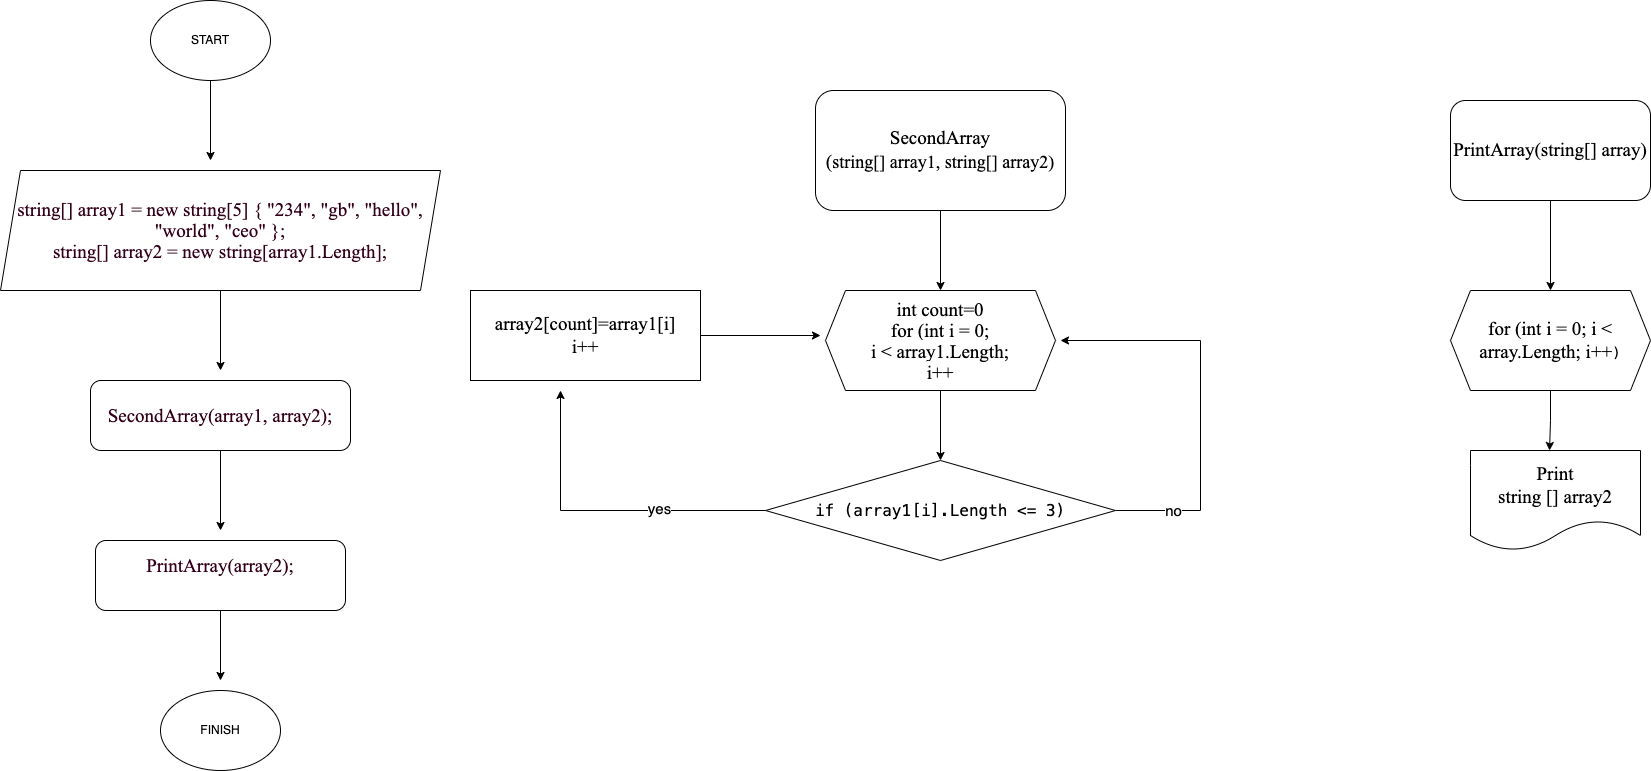

The diagram above was exported from draw.io. Its source (the exported page's mxGraphModel, read from the mxfile embedded in the PNG):
<mxGraphModel dx="1705" dy="1641" grid="1" gridSize="10" guides="1" tooltips="1" connect="1" arrows="1" fold="1" page="1" pageScale="1" pageWidth="827" pageHeight="1169" math="0" shadow="0">
  <root>
    <mxCell id="0" />
    <mxCell id="1" parent="0" />
    <mxCell id="VmVZvSGUJcoRO2ASR8KM-23" style="edgeStyle=orthogonalEdgeStyle;rounded=0;orthogonalLoop=1;jettySize=auto;html=1;entryX=0.5;entryY=0;entryDx=0;entryDy=0;" edge="1" parent="1" source="VmVZvSGUJcoRO2ASR8KM-1" target="VmVZvSGUJcoRO2ASR8KM-3">
      <mxGeometry relative="1" as="geometry" />
    </mxCell>
    <mxCell id="VmVZvSGUJcoRO2ASR8KM-1" value="&lt;div style=&quot;line-height: 21px;&quot;&gt;&lt;font style=&quot;font-size: 19px; background-color: rgb(255, 255, 255);&quot; face=&quot;Times New Roman&quot;&gt;SecondArray&lt;/font&gt;&lt;/div&gt;&lt;div style=&quot;line-height: 21px;&quot;&gt;&lt;span style=&quot;background-color: rgb(255, 255, 255); font-size: 18px;&quot;&gt;&lt;font style=&quot;font-size: 18px;&quot; face=&quot;Times New Roman&quot;&gt;&lt;font style=&quot;font-size: 19px;&quot;&gt;(&lt;/font&gt;string&lt;span style=&quot;&quot;&gt;[] &lt;/span&gt;&lt;span style=&quot;&quot;&gt;array1&lt;/span&gt;&lt;span style=&quot;&quot;&gt;, &lt;/span&gt;&lt;span style=&quot;&quot;&gt;string&lt;/span&gt;&lt;span style=&quot;&quot;&gt;[] &lt;/span&gt;&lt;span style=&quot;&quot;&gt;array2)&lt;/span&gt;&lt;/font&gt;&lt;/span&gt;&lt;/div&gt;" style="rounded=1;whiteSpace=wrap;html=1;" vertex="1" parent="1">
      <mxGeometry x="415" y="-200" width="250" height="120" as="geometry" />
    </mxCell>
    <mxCell id="VmVZvSGUJcoRO2ASR8KM-16" style="edgeStyle=orthogonalEdgeStyle;rounded=0;orthogonalLoop=1;jettySize=auto;html=1;entryX=0.5;entryY=0;entryDx=0;entryDy=0;" edge="1" parent="1" source="VmVZvSGUJcoRO2ASR8KM-3" target="VmVZvSGUJcoRO2ASR8KM-4">
      <mxGeometry relative="1" as="geometry" />
    </mxCell>
    <mxCell id="VmVZvSGUJcoRO2ASR8KM-3" value="&lt;div style=&quot;line-height: 21px; font-size: 19px;&quot;&gt;&lt;font face=&quot;Times New Roman&quot;&gt;&lt;span style=&quot;background-color: rgb(255, 255, 255);&quot;&gt;int count=0&lt;/span&gt;&lt;/font&gt;&lt;/div&gt;&lt;div style=&quot;line-height: 21px; font-size: 19px;&quot;&gt;&lt;span style=&quot;background-color: rgb(255, 255, 255);&quot;&gt;&lt;font style=&quot;font-size: 19px;&quot; face=&quot;Times New Roman&quot;&gt;for (int i = 0;&lt;/font&gt;&lt;/span&gt;&lt;/div&gt;&lt;div style=&quot;line-height: 21px; font-size: 19px;&quot;&gt;&lt;span style=&quot;background-color: rgb(255, 255, 255);&quot;&gt;&lt;font style=&quot;font-size: 19px;&quot; face=&quot;Times New Roman&quot;&gt;&amp;nbsp;i &amp;lt; array1.Length;&amp;nbsp;&lt;/font&gt;&lt;/span&gt;&lt;/div&gt;&lt;div style=&quot;line-height: 21px; font-size: 19px;&quot;&gt;&lt;span style=&quot;background-color: rgb(255, 255, 255);&quot;&gt;&lt;font style=&quot;font-size: 19px;&quot; face=&quot;Times New Roman&quot;&gt;i++&lt;/font&gt;&lt;/span&gt;&lt;/div&gt;" style="shape=hexagon;perimeter=hexagonPerimeter2;whiteSpace=wrap;html=1;fixedSize=1;" vertex="1" parent="1">
      <mxGeometry x="425" width="230" height="100" as="geometry" />
    </mxCell>
    <mxCell id="VmVZvSGUJcoRO2ASR8KM-19" style="edgeStyle=orthogonalEdgeStyle;rounded=0;orthogonalLoop=1;jettySize=auto;html=1;" edge="1" parent="1" source="VmVZvSGUJcoRO2ASR8KM-4">
      <mxGeometry relative="1" as="geometry">
        <mxPoint x="160" y="100" as="targetPoint" />
      </mxGeometry>
    </mxCell>
    <mxCell id="VmVZvSGUJcoRO2ASR8KM-21" value="&lt;font style=&quot;font-size: 15px;&quot;&gt;yes&lt;/font&gt;" style="edgeLabel;html=1;align=center;verticalAlign=middle;resizable=0;points=[];" vertex="1" connectable="0" parent="VmVZvSGUJcoRO2ASR8KM-19">
      <mxGeometry x="-0.344" y="-3" relative="1" as="geometry">
        <mxPoint as="offset" />
      </mxGeometry>
    </mxCell>
    <mxCell id="VmVZvSGUJcoRO2ASR8KM-25" style="edgeStyle=orthogonalEdgeStyle;rounded=0;orthogonalLoop=1;jettySize=auto;html=1;" edge="1" parent="1" source="VmVZvSGUJcoRO2ASR8KM-4">
      <mxGeometry relative="1" as="geometry">
        <mxPoint x="660" y="50" as="targetPoint" />
        <Array as="points">
          <mxPoint x="800" y="220" />
          <mxPoint x="800" y="50" />
        </Array>
      </mxGeometry>
    </mxCell>
    <mxCell id="VmVZvSGUJcoRO2ASR8KM-26" value="&lt;font style=&quot;font-size: 15px;&quot;&gt;no&lt;/font&gt;" style="edgeLabel;html=1;align=center;verticalAlign=middle;resizable=0;points=[];" vertex="1" connectable="0" parent="VmVZvSGUJcoRO2ASR8KM-25">
      <mxGeometry x="-0.7114" y="2" relative="1" as="geometry">
        <mxPoint y="1" as="offset" />
      </mxGeometry>
    </mxCell>
    <mxCell id="VmVZvSGUJcoRO2ASR8KM-4" value="&lt;div style=&quot;font-family: Menlo, Monaco, &amp;quot;Courier New&amp;quot;, monospace; font-size: 16px; line-height: 21px;&quot;&gt;&lt;span style=&quot;background-color: rgb(255, 255, 255);&quot;&gt;if (array1[i].Length &amp;lt;= 3)&lt;/span&gt;&lt;/div&gt;" style="rhombus;whiteSpace=wrap;html=1;" vertex="1" parent="1">
      <mxGeometry x="365" y="170" width="350" height="100" as="geometry" />
    </mxCell>
    <mxCell id="VmVZvSGUJcoRO2ASR8KM-24" style="edgeStyle=orthogonalEdgeStyle;rounded=0;orthogonalLoop=1;jettySize=auto;html=1;" edge="1" parent="1" source="VmVZvSGUJcoRO2ASR8KM-6">
      <mxGeometry relative="1" as="geometry">
        <mxPoint x="420" y="45" as="targetPoint" />
      </mxGeometry>
    </mxCell>
    <mxCell id="VmVZvSGUJcoRO2ASR8KM-6" value="&lt;font style=&quot;font-size: 19px;&quot; face=&quot;Times New Roman&quot;&gt;array2[count]=array1[i]&lt;br&gt;i++&lt;/font&gt;" style="rounded=0;whiteSpace=wrap;html=1;" vertex="1" parent="1">
      <mxGeometry x="70" width="230" height="90" as="geometry" />
    </mxCell>
    <mxCell id="VmVZvSGUJcoRO2ASR8KM-30" style="edgeStyle=orthogonalEdgeStyle;rounded=0;orthogonalLoop=1;jettySize=auto;html=1;entryX=0.5;entryY=0;entryDx=0;entryDy=0;" edge="1" parent="1" source="VmVZvSGUJcoRO2ASR8KM-27" target="VmVZvSGUJcoRO2ASR8KM-28">
      <mxGeometry relative="1" as="geometry" />
    </mxCell>
    <mxCell id="VmVZvSGUJcoRO2ASR8KM-27" value="&lt;div style=&quot;font-weight: normal; line-height: 21px;&quot;&gt;&lt;div style=&quot;&quot;&gt;&lt;span style=&quot;background-color: rgb(255, 255, 255);&quot;&gt;&lt;font style=&quot;font-size: 19px;&quot; face=&quot;Times New Roman&quot;&gt;PrintArray(string[] array)&lt;/font&gt;&lt;/span&gt;&lt;/div&gt;&lt;/div&gt;" style="rounded=1;whiteSpace=wrap;html=1;" vertex="1" parent="1">
      <mxGeometry x="1050" y="-190" width="200" height="100" as="geometry" />
    </mxCell>
    <mxCell id="VmVZvSGUJcoRO2ASR8KM-31" style="edgeStyle=orthogonalEdgeStyle;rounded=0;orthogonalLoop=1;jettySize=auto;html=1;entryX=0.465;entryY=0;entryDx=0;entryDy=0;entryPerimeter=0;" edge="1" parent="1" source="VmVZvSGUJcoRO2ASR8KM-28" target="VmVZvSGUJcoRO2ASR8KM-29">
      <mxGeometry relative="1" as="geometry" />
    </mxCell>
    <mxCell id="VmVZvSGUJcoRO2ASR8KM-28" value="&lt;div style=&quot;font-weight: normal; font-size: 14px; line-height: 21px;&quot;&gt;&lt;div style=&quot;&quot;&gt;&lt;span style=&quot;background-color: rgb(255, 255, 255);&quot;&gt;&lt;span style=&quot;font-size: 19px;&quot;&gt;&lt;font face=&quot;Times New Roman&quot; style=&quot;font-size: 19px;&quot;&gt;for (int i = 0; i &amp;lt; array.Length; i++&lt;/font&gt;&lt;/span&gt;&lt;span style=&quot;font-family: Menlo, Monaco, &amp;quot;Courier New&amp;quot;, monospace;&quot;&gt;)&lt;/span&gt;&lt;/span&gt;&lt;/div&gt;&lt;/div&gt;" style="shape=hexagon;perimeter=hexagonPerimeter2;whiteSpace=wrap;html=1;fixedSize=1;" vertex="1" parent="1">
      <mxGeometry x="1050" width="200" height="100" as="geometry" />
    </mxCell>
    <mxCell id="VmVZvSGUJcoRO2ASR8KM-29" value="&lt;font style=&quot;font-size: 19px;&quot; face=&quot;Times New Roman&quot;&gt;Print&lt;br&gt;string [] array2&lt;/font&gt;" style="shape=document;whiteSpace=wrap;html=1;boundedLbl=1;" vertex="1" parent="1">
      <mxGeometry x="1070" y="160" width="170" height="100" as="geometry" />
    </mxCell>
    <mxCell id="VmVZvSGUJcoRO2ASR8KM-39" style="edgeStyle=orthogonalEdgeStyle;rounded=0;orthogonalLoop=1;jettySize=auto;html=1;" edge="1" parent="1" source="VmVZvSGUJcoRO2ASR8KM-32">
      <mxGeometry relative="1" as="geometry">
        <mxPoint x="-190" y="-130" as="targetPoint" />
      </mxGeometry>
    </mxCell>
    <mxCell id="VmVZvSGUJcoRO2ASR8KM-32" value="START" style="ellipse;whiteSpace=wrap;html=1;" vertex="1" parent="1">
      <mxGeometry x="-250" y="-290" width="120" height="80" as="geometry" />
    </mxCell>
    <mxCell id="VmVZvSGUJcoRO2ASR8KM-42" style="edgeStyle=orthogonalEdgeStyle;rounded=0;orthogonalLoop=1;jettySize=auto;html=1;" edge="1" parent="1" source="VmVZvSGUJcoRO2ASR8KM-33">
      <mxGeometry relative="1" as="geometry">
        <mxPoint x="-180" y="240" as="targetPoint" />
      </mxGeometry>
    </mxCell>
    <mxCell id="VmVZvSGUJcoRO2ASR8KM-33" value="&lt;div style=&quot;font-weight: normal; font-size: 14px; line-height: 21px;&quot;&gt;&lt;div style=&quot;font-size: 19px;&quot;&gt;&lt;font face=&quot;Times New Roman&quot; style=&quot;background-color: rgb(255, 255, 255); font-size: 19px;&quot; color=&quot;#33001a&quot;&gt;SecondArray(array1, array2);&lt;/font&gt;&lt;/div&gt;&lt;/div&gt;" style="rounded=1;whiteSpace=wrap;html=1;" vertex="1" parent="1">
      <mxGeometry x="-310" y="90" width="260" height="70" as="geometry" />
    </mxCell>
    <mxCell id="VmVZvSGUJcoRO2ASR8KM-43" style="edgeStyle=orthogonalEdgeStyle;rounded=0;orthogonalLoop=1;jettySize=auto;html=1;" edge="1" parent="1" source="VmVZvSGUJcoRO2ASR8KM-34">
      <mxGeometry relative="1" as="geometry">
        <mxPoint x="-180" y="390" as="targetPoint" />
      </mxGeometry>
    </mxCell>
    <mxCell id="VmVZvSGUJcoRO2ASR8KM-34" value="&lt;div style=&quot;font-weight: normal; font-size: 19px; line-height: 21px;&quot;&gt;&lt;div style=&quot;&quot;&gt;&lt;font face=&quot;Times New Roman&quot; style=&quot;background-color: rgb(255, 255, 255); font-size: 19px;&quot; color=&quot;#33001a&quot;&gt;PrintArray(array2);&lt;/font&gt;&lt;/div&gt;&lt;br&gt;&lt;/div&gt;" style="rounded=1;whiteSpace=wrap;html=1;" vertex="1" parent="1">
      <mxGeometry x="-305" y="250" width="250" height="70" as="geometry" />
    </mxCell>
    <mxCell id="VmVZvSGUJcoRO2ASR8KM-35" value="FINISH" style="ellipse;whiteSpace=wrap;html=1;" vertex="1" parent="1">
      <mxGeometry x="-240" y="400" width="120" height="80" as="geometry" />
    </mxCell>
    <mxCell id="VmVZvSGUJcoRO2ASR8KM-40" style="edgeStyle=orthogonalEdgeStyle;rounded=0;orthogonalLoop=1;jettySize=auto;html=1;" edge="1" parent="1" source="VmVZvSGUJcoRO2ASR8KM-36">
      <mxGeometry relative="1" as="geometry">
        <mxPoint x="-180" y="80" as="targetPoint" />
      </mxGeometry>
    </mxCell>
    <mxCell id="VmVZvSGUJcoRO2ASR8KM-36" value="&lt;div style=&quot;font-weight: normal; font-size: 19px; line-height: 21px;&quot;&gt;&lt;div style=&quot;&quot;&gt;&lt;font face=&quot;Times New Roman&quot; style=&quot;background-color: rgb(255, 255, 255); font-size: 19px;&quot; color=&quot;#33001a&quot;&gt;string[] array1 = new string[5] { &quot;234&quot;, &quot;gb&quot;, &quot;hello&quot;, &quot;world&quot;, &quot;ceo&quot; };&lt;/font&gt;&lt;/div&gt;&lt;div style=&quot;&quot;&gt;&lt;font face=&quot;Times New Roman&quot; style=&quot;background-color: rgb(255, 255, 255); font-size: 19px;&quot; color=&quot;#33001a&quot;&gt;string[] array2 = new string[array1.Length];&lt;/font&gt;&lt;/div&gt;&lt;/div&gt;" style="shape=parallelogram;perimeter=parallelogramPerimeter;whiteSpace=wrap;html=1;fixedSize=1;" vertex="1" parent="1">
      <mxGeometry x="-400" y="-120" width="440" height="120" as="geometry" />
    </mxCell>
  </root>
</mxGraphModel>